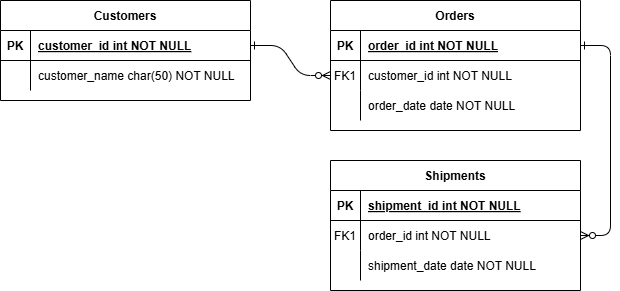

The diagram above was exported from draw.io. Its source (the exported page's mxGraphModel, read from the mxfile embedded in the PNG):
<mxGraphModel dx="866" dy="481" grid="1" gridSize="10" guides="1" tooltips="1" connect="1" arrows="1" fold="1" page="1" pageScale="1" pageWidth="850" pageHeight="1100" math="0" shadow="0" extFonts="Permanent Marker^https://fonts.googleapis.com/css?family=Permanent+Marker">
  <root>
    <mxCell id="0" />
    <mxCell id="1" parent="0" />
    <mxCell id="C-vyLk0tnHw3VtMMgP7b-1" value="" style="edgeStyle=entityRelationEdgeStyle;endArrow=ERzeroToMany;startArrow=ERone;endFill=1;startFill=0;" parent="1" source="C-vyLk0tnHw3VtMMgP7b-24" target="C-vyLk0tnHw3VtMMgP7b-6" edge="1">
      <mxGeometry width="100" height="100" relative="1" as="geometry">
        <mxPoint x="340" y="720" as="sourcePoint" />
        <mxPoint x="440" y="620" as="targetPoint" />
      </mxGeometry>
    </mxCell>
    <mxCell id="C-vyLk0tnHw3VtMMgP7b-12" value="" style="edgeStyle=entityRelationEdgeStyle;endArrow=ERzeroToMany;startArrow=ERone;endFill=1;startFill=0;" parent="1" source="C-vyLk0tnHw3VtMMgP7b-3" target="C-vyLk0tnHw3VtMMgP7b-17" edge="1">
      <mxGeometry width="100" height="100" relative="1" as="geometry">
        <mxPoint x="400" y="180" as="sourcePoint" />
        <mxPoint x="460" y="205" as="targetPoint" />
      </mxGeometry>
    </mxCell>
    <mxCell id="C-vyLk0tnHw3VtMMgP7b-2" value="Orders" style="shape=table;startSize=30;container=1;collapsible=1;childLayout=tableLayout;fixedRows=1;rowLines=0;fontStyle=1;align=center;resizeLast=1;" parent="1" vertex="1">
      <mxGeometry x="450" y="120" width="250" height="130" as="geometry" />
    </mxCell>
    <mxCell id="C-vyLk0tnHw3VtMMgP7b-3" value="" style="shape=partialRectangle;collapsible=0;dropTarget=0;pointerEvents=0;fillColor=none;points=[[0,0.5],[1,0.5]];portConstraint=eastwest;top=0;left=0;right=0;bottom=1;" parent="C-vyLk0tnHw3VtMMgP7b-2" vertex="1">
      <mxGeometry y="30" width="250" height="30" as="geometry" />
    </mxCell>
    <mxCell id="C-vyLk0tnHw3VtMMgP7b-4" value="PK" style="shape=partialRectangle;overflow=hidden;connectable=0;fillColor=none;top=0;left=0;bottom=0;right=0;fontStyle=1;" parent="C-vyLk0tnHw3VtMMgP7b-3" vertex="1">
      <mxGeometry width="30" height="30" as="geometry" />
    </mxCell>
    <mxCell id="C-vyLk0tnHw3VtMMgP7b-5" value="order_id int NOT NULL " style="shape=partialRectangle;overflow=hidden;connectable=0;fillColor=none;top=0;left=0;bottom=0;right=0;align=left;spacingLeft=6;fontStyle=5;" parent="C-vyLk0tnHw3VtMMgP7b-3" vertex="1">
      <mxGeometry x="30" width="220" height="30" as="geometry" />
    </mxCell>
    <mxCell id="C-vyLk0tnHw3VtMMgP7b-6" value="" style="shape=partialRectangle;collapsible=0;dropTarget=0;pointerEvents=0;fillColor=none;points=[[0,0.5],[1,0.5]];portConstraint=eastwest;top=0;left=0;right=0;bottom=0;" parent="C-vyLk0tnHw3VtMMgP7b-2" vertex="1">
      <mxGeometry y="60" width="250" height="30" as="geometry" />
    </mxCell>
    <mxCell id="C-vyLk0tnHw3VtMMgP7b-7" value="FK1" style="shape=partialRectangle;overflow=hidden;connectable=0;fillColor=none;top=0;left=0;bottom=0;right=0;" parent="C-vyLk0tnHw3VtMMgP7b-6" vertex="1">
      <mxGeometry width="30" height="30" as="geometry" />
    </mxCell>
    <mxCell id="C-vyLk0tnHw3VtMMgP7b-8" value="customer_id int NOT NULL" style="shape=partialRectangle;overflow=hidden;connectable=0;fillColor=none;top=0;left=0;bottom=0;right=0;align=left;spacingLeft=6;" parent="C-vyLk0tnHw3VtMMgP7b-6" vertex="1">
      <mxGeometry x="30" width="220" height="30" as="geometry" />
    </mxCell>
    <mxCell id="C-vyLk0tnHw3VtMMgP7b-9" value="" style="shape=partialRectangle;collapsible=0;dropTarget=0;pointerEvents=0;fillColor=none;points=[[0,0.5],[1,0.5]];portConstraint=eastwest;top=0;left=0;right=0;bottom=0;" parent="C-vyLk0tnHw3VtMMgP7b-2" vertex="1">
      <mxGeometry y="90" width="250" height="30" as="geometry" />
    </mxCell>
    <mxCell id="C-vyLk0tnHw3VtMMgP7b-10" value="" style="shape=partialRectangle;overflow=hidden;connectable=0;fillColor=none;top=0;left=0;bottom=0;right=0;" parent="C-vyLk0tnHw3VtMMgP7b-9" vertex="1">
      <mxGeometry width="30" height="30" as="geometry" />
    </mxCell>
    <mxCell id="C-vyLk0tnHw3VtMMgP7b-11" value="order_date date NOT NULL" style="shape=partialRectangle;overflow=hidden;connectable=0;fillColor=none;top=0;left=0;bottom=0;right=0;align=left;spacingLeft=6;" parent="C-vyLk0tnHw3VtMMgP7b-9" vertex="1">
      <mxGeometry x="30" width="220" height="30" as="geometry" />
    </mxCell>
    <mxCell id="C-vyLk0tnHw3VtMMgP7b-13" value="Shipments" style="shape=table;startSize=30;container=1;collapsible=1;childLayout=tableLayout;fixedRows=1;rowLines=0;fontStyle=1;align=center;resizeLast=1;" parent="1" vertex="1">
      <mxGeometry x="450" y="280" width="250" height="130" as="geometry" />
    </mxCell>
    <mxCell id="C-vyLk0tnHw3VtMMgP7b-14" value="" style="shape=partialRectangle;collapsible=0;dropTarget=0;pointerEvents=0;fillColor=none;points=[[0,0.5],[1,0.5]];portConstraint=eastwest;top=0;left=0;right=0;bottom=1;" parent="C-vyLk0tnHw3VtMMgP7b-13" vertex="1">
      <mxGeometry y="30" width="250" height="30" as="geometry" />
    </mxCell>
    <mxCell id="C-vyLk0tnHw3VtMMgP7b-15" value="PK" style="shape=partialRectangle;overflow=hidden;connectable=0;fillColor=none;top=0;left=0;bottom=0;right=0;fontStyle=1;" parent="C-vyLk0tnHw3VtMMgP7b-14" vertex="1">
      <mxGeometry width="30" height="30" as="geometry" />
    </mxCell>
    <mxCell id="C-vyLk0tnHw3VtMMgP7b-16" value="shipment_id int NOT NULL " style="shape=partialRectangle;overflow=hidden;connectable=0;fillColor=none;top=0;left=0;bottom=0;right=0;align=left;spacingLeft=6;fontStyle=5;" parent="C-vyLk0tnHw3VtMMgP7b-14" vertex="1">
      <mxGeometry x="30" width="220" height="30" as="geometry" />
    </mxCell>
    <mxCell id="C-vyLk0tnHw3VtMMgP7b-17" value="" style="shape=partialRectangle;collapsible=0;dropTarget=0;pointerEvents=0;fillColor=none;points=[[0,0.5],[1,0.5]];portConstraint=eastwest;top=0;left=0;right=0;bottom=0;" parent="C-vyLk0tnHw3VtMMgP7b-13" vertex="1">
      <mxGeometry y="60" width="250" height="30" as="geometry" />
    </mxCell>
    <mxCell id="C-vyLk0tnHw3VtMMgP7b-18" value="FK1" style="shape=partialRectangle;overflow=hidden;connectable=0;fillColor=none;top=0;left=0;bottom=0;right=0;" parent="C-vyLk0tnHw3VtMMgP7b-17" vertex="1">
      <mxGeometry width="30" height="30" as="geometry" />
    </mxCell>
    <mxCell id="C-vyLk0tnHw3VtMMgP7b-19" value="order_id int NOT NULL" style="shape=partialRectangle;overflow=hidden;connectable=0;fillColor=none;top=0;left=0;bottom=0;right=0;align=left;spacingLeft=6;" parent="C-vyLk0tnHw3VtMMgP7b-17" vertex="1">
      <mxGeometry x="30" width="220" height="30" as="geometry" />
    </mxCell>
    <mxCell id="C-vyLk0tnHw3VtMMgP7b-20" value="" style="shape=partialRectangle;collapsible=0;dropTarget=0;pointerEvents=0;fillColor=none;points=[[0,0.5],[1,0.5]];portConstraint=eastwest;top=0;left=0;right=0;bottom=0;" parent="C-vyLk0tnHw3VtMMgP7b-13" vertex="1">
      <mxGeometry y="90" width="250" height="30" as="geometry" />
    </mxCell>
    <mxCell id="C-vyLk0tnHw3VtMMgP7b-21" value="" style="shape=partialRectangle;overflow=hidden;connectable=0;fillColor=none;top=0;left=0;bottom=0;right=0;" parent="C-vyLk0tnHw3VtMMgP7b-20" vertex="1">
      <mxGeometry width="30" height="30" as="geometry" />
    </mxCell>
    <mxCell id="C-vyLk0tnHw3VtMMgP7b-22" value="shipment_date date NOT NULL" style="shape=partialRectangle;overflow=hidden;connectable=0;fillColor=none;top=0;left=0;bottom=0;right=0;align=left;spacingLeft=6;" parent="C-vyLk0tnHw3VtMMgP7b-20" vertex="1">
      <mxGeometry x="30" width="220" height="30" as="geometry" />
    </mxCell>
    <mxCell id="C-vyLk0tnHw3VtMMgP7b-23" value="Customers" style="shape=table;startSize=30;container=1;collapsible=1;childLayout=tableLayout;fixedRows=1;rowLines=0;fontStyle=1;align=center;resizeLast=1;" parent="1" vertex="1">
      <mxGeometry x="120" y="120" width="250" height="100" as="geometry" />
    </mxCell>
    <mxCell id="C-vyLk0tnHw3VtMMgP7b-24" value="" style="shape=partialRectangle;collapsible=0;dropTarget=0;pointerEvents=0;fillColor=none;points=[[0,0.5],[1,0.5]];portConstraint=eastwest;top=0;left=0;right=0;bottom=1;" parent="C-vyLk0tnHw3VtMMgP7b-23" vertex="1">
      <mxGeometry y="30" width="250" height="30" as="geometry" />
    </mxCell>
    <mxCell id="C-vyLk0tnHw3VtMMgP7b-25" value="PK" style="shape=partialRectangle;overflow=hidden;connectable=0;fillColor=none;top=0;left=0;bottom=0;right=0;fontStyle=1;" parent="C-vyLk0tnHw3VtMMgP7b-24" vertex="1">
      <mxGeometry width="30" height="30" as="geometry" />
    </mxCell>
    <mxCell id="C-vyLk0tnHw3VtMMgP7b-26" value="customer_id int NOT NULL " style="shape=partialRectangle;overflow=hidden;connectable=0;fillColor=none;top=0;left=0;bottom=0;right=0;align=left;spacingLeft=6;fontStyle=5;" parent="C-vyLk0tnHw3VtMMgP7b-24" vertex="1">
      <mxGeometry x="30" width="220" height="30" as="geometry" />
    </mxCell>
    <mxCell id="C-vyLk0tnHw3VtMMgP7b-27" value="" style="shape=partialRectangle;collapsible=0;dropTarget=0;pointerEvents=0;fillColor=none;points=[[0,0.5],[1,0.5]];portConstraint=eastwest;top=0;left=0;right=0;bottom=0;" parent="C-vyLk0tnHw3VtMMgP7b-23" vertex="1">
      <mxGeometry y="60" width="250" height="30" as="geometry" />
    </mxCell>
    <mxCell id="C-vyLk0tnHw3VtMMgP7b-28" value="" style="shape=partialRectangle;overflow=hidden;connectable=0;fillColor=none;top=0;left=0;bottom=0;right=0;" parent="C-vyLk0tnHw3VtMMgP7b-27" vertex="1">
      <mxGeometry width="30" height="30" as="geometry" />
    </mxCell>
    <mxCell id="C-vyLk0tnHw3VtMMgP7b-29" value="customer_name char(50) NOT NULL" style="shape=partialRectangle;overflow=hidden;connectable=0;fillColor=none;top=0;left=0;bottom=0;right=0;align=left;spacingLeft=6;" parent="C-vyLk0tnHw3VtMMgP7b-27" vertex="1">
      <mxGeometry x="30" width="220" height="30" as="geometry" />
    </mxCell>
  </root>
</mxGraphModel>